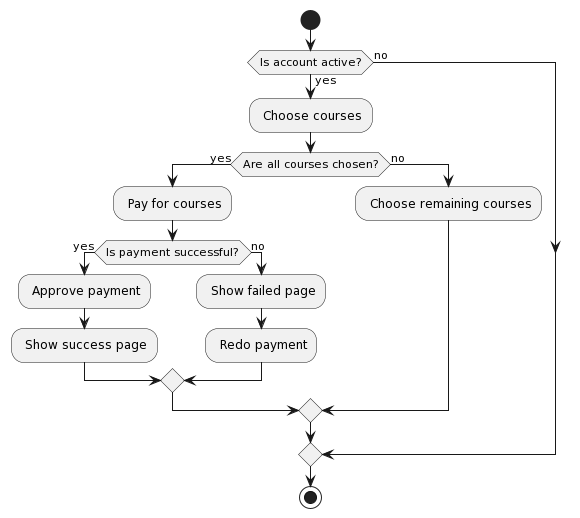

The diagram above was rendered by PlantUML. Its source (embedded in the PNG):
@startuml
start
if (Is account active?) then (yes)
  - Choose courses
  if (Are all courses chosen?) then (yes)
    - Pay for courses
    if (Is payment successful?) then (yes)
      - Approve payment
      - Show success page
    else (no)
      - Show failed page
      - Redo payment
    endif
  else (no)
    - Choose remaining courses
  endif
  else (no)
  endif
stop
@enduml